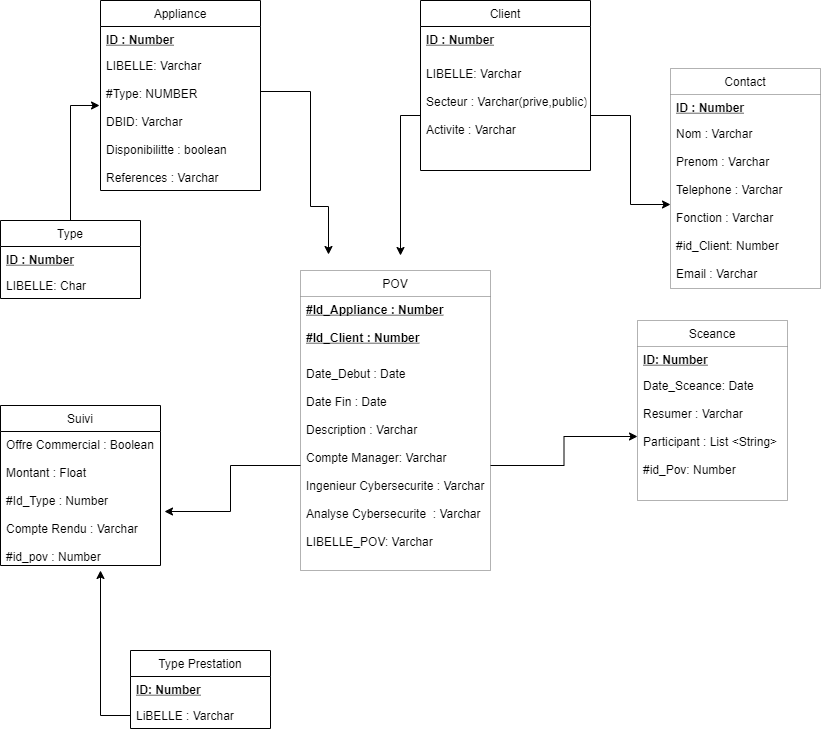

The diagram above was exported from draw.io. Its source (the exported page's mxGraphModel, read from the mxfile embedded in the PNG):
<mxGraphModel dx="868" dy="450" grid="1" gridSize="10" guides="1" tooltips="1" connect="1" arrows="1" fold="1" page="1" pageScale="1" pageWidth="827" pageHeight="1169" background="none" math="0" shadow="0">
  <root>
    <mxCell id="0" />
    <mxCell id="1" parent="0" />
    <mxCell id="A4Q4r-CNlhR3uw7f83QH-32" value="Appliance" style="swimlane;fontStyle=0;childLayout=stackLayout;horizontal=1;startSize=26;fillColor=none;horizontalStack=0;resizeParent=1;resizeParentMax=0;resizeLast=0;collapsible=1;marginBottom=0;" parent="1" vertex="1">
      <mxGeometry x="150" y="20" width="160" height="190" as="geometry" />
    </mxCell>
    <mxCell id="A4Q4r-CNlhR3uw7f83QH-33" value="ID : Number" style="text;strokeColor=none;fillColor=none;align=left;verticalAlign=top;spacingLeft=4;spacingRight=4;overflow=hidden;rotatable=0;points=[[0,0.5],[1,0.5]];portConstraint=eastwest;fontStyle=5" parent="A4Q4r-CNlhR3uw7f83QH-32" vertex="1">
      <mxGeometry y="26" width="160" height="26" as="geometry" />
    </mxCell>
    <mxCell id="A4Q4r-CNlhR3uw7f83QH-34" value="LIBELLE: Varchar&#10;&#10;#Type: NUMBER&#10;&#10;DBID: Varchar&#10;&#10;Disponibilitte : boolean &#10;&#10;References : Varchar" style="text;strokeColor=none;fillColor=none;align=left;verticalAlign=top;spacingLeft=4;spacingRight=4;overflow=hidden;rotatable=0;points=[[0,0.5],[1,0.5]];portConstraint=eastwest;" parent="A4Q4r-CNlhR3uw7f83QH-32" vertex="1">
      <mxGeometry y="52" width="160" height="138" as="geometry" />
    </mxCell>
    <mxCell id="A4Q4r-CNlhR3uw7f83QH-36" value="Client" style="swimlane;fontStyle=0;childLayout=stackLayout;horizontal=1;startSize=26;fillColor=none;horizontalStack=0;resizeParent=1;resizeParentMax=0;resizeLast=0;collapsible=1;marginBottom=0;" parent="1" vertex="1">
      <mxGeometry x="470" y="20" width="170" height="170" as="geometry">
        <mxRectangle x="420" y="40" width="60" height="26" as="alternateBounds" />
      </mxGeometry>
    </mxCell>
    <mxCell id="A4Q4r-CNlhR3uw7f83QH-37" value="ID : Number" style="text;strokeColor=none;fillColor=none;align=left;verticalAlign=top;spacingLeft=4;spacingRight=4;overflow=hidden;rotatable=0;points=[[0,0.5],[1,0.5]];portConstraint=eastwest;fontStyle=5" parent="A4Q4r-CNlhR3uw7f83QH-36" vertex="1">
      <mxGeometry y="26" width="170" height="34" as="geometry" />
    </mxCell>
    <mxCell id="A4Q4r-CNlhR3uw7f83QH-38" value="LIBELLE: Varchar&#10;&#10;Secteur : Varchar(prive,public)&#10;&#10;Activite : Varchar&#10;&#10;&#10;&#10;&#10;" style="text;strokeColor=none;fillColor=none;align=left;verticalAlign=top;spacingLeft=4;spacingRight=4;overflow=hidden;rotatable=0;points=[[0,0.5],[1,0.5]];portConstraint=eastwest;" parent="A4Q4r-CNlhR3uw7f83QH-36" vertex="1">
      <mxGeometry y="60" width="170" height="110" as="geometry" />
    </mxCell>
    <mxCell id="e4p0MRAOZsvJYTanwX-E-1" style="edgeStyle=orthogonalEdgeStyle;rounded=0;orthogonalLoop=1;jettySize=auto;html=1;entryX=-0.006;entryY=0.384;entryDx=0;entryDy=0;entryPerimeter=0;" parent="1" source="A4Q4r-CNlhR3uw7f83QH-44" target="A4Q4r-CNlhR3uw7f83QH-34" edge="1">
      <mxGeometry relative="1" as="geometry" />
    </mxCell>
    <mxCell id="A4Q4r-CNlhR3uw7f83QH-44" value="Type" style="swimlane;fontStyle=0;childLayout=stackLayout;horizontal=1;startSize=26;fillColor=none;horizontalStack=0;resizeParent=1;resizeParentMax=0;resizeLast=0;collapsible=1;marginBottom=0;" parent="1" vertex="1">
      <mxGeometry x="50" y="240" width="140" height="78" as="geometry" />
    </mxCell>
    <mxCell id="A4Q4r-CNlhR3uw7f83QH-45" value="ID : Number" style="text;strokeColor=none;fillColor=none;align=left;verticalAlign=top;spacingLeft=4;spacingRight=4;overflow=hidden;rotatable=0;points=[[0,0.5],[1,0.5]];portConstraint=eastwest;fontStyle=5" parent="A4Q4r-CNlhR3uw7f83QH-44" vertex="1">
      <mxGeometry y="26" width="140" height="26" as="geometry" />
    </mxCell>
    <mxCell id="A4Q4r-CNlhR3uw7f83QH-46" value="LIBELLE: Char " style="text;strokeColor=none;fillColor=none;align=left;verticalAlign=top;spacingLeft=4;spacingRight=4;overflow=hidden;rotatable=0;points=[[0,0.5],[1,0.5]];portConstraint=eastwest;" parent="A4Q4r-CNlhR3uw7f83QH-44" vertex="1">
      <mxGeometry y="52" width="140" height="26" as="geometry" />
    </mxCell>
    <mxCell id="A4Q4r-CNlhR3uw7f83QH-57" style="edgeStyle=orthogonalEdgeStyle;rounded=0;orthogonalLoop=1;jettySize=auto;html=1;" parent="1" source="A4Q4r-CNlhR3uw7f83QH-34" edge="1">
      <mxGeometry relative="1" as="geometry">
        <Array as="points">
          <mxPoint x="360" y="111" />
          <mxPoint x="360" y="226" />
        </Array>
        <mxPoint x="378" y="274" as="targetPoint" />
      </mxGeometry>
    </mxCell>
    <mxCell id="A4Q4r-CNlhR3uw7f83QH-58" style="edgeStyle=orthogonalEdgeStyle;rounded=0;orthogonalLoop=1;jettySize=auto;html=1;" parent="1" source="A4Q4r-CNlhR3uw7f83QH-38" edge="1">
      <mxGeometry relative="1" as="geometry">
        <mxPoint x="450" y="275" as="targetPoint" />
        <Array as="points">
          <mxPoint x="450" y="135" />
        </Array>
      </mxGeometry>
    </mxCell>
    <mxCell id="A4Q4r-CNlhR3uw7f83QH-64" value="Suivi" style="swimlane;fontStyle=0;childLayout=stackLayout;horizontal=1;startSize=26;fillColor=none;horizontalStack=0;resizeParent=1;resizeParentMax=0;resizeLast=0;collapsible=1;marginBottom=0;" parent="1" vertex="1">
      <mxGeometry x="50" y="425" width="160" height="160" as="geometry" />
    </mxCell>
    <mxCell id="A4Q4r-CNlhR3uw7f83QH-65" value="Offre Commercial : Boolean&#10;&#10;Montant : Float&#10;&#10;#Id_Type : Number&#10;&#10;Compte Rendu : Varchar &#10;&#10;#id_pov : Number" style="text;strokeColor=none;fillColor=none;align=left;verticalAlign=top;spacingLeft=4;spacingRight=4;overflow=hidden;rotatable=0;points=[[0,0.5],[1,0.5]];portConstraint=eastwest;" parent="A4Q4r-CNlhR3uw7f83QH-64" vertex="1">
      <mxGeometry y="26" width="160" height="134" as="geometry" />
    </mxCell>
    <mxCell id="zW-rNseIKxSyAt0-aioC-13" value="Type Prestation" style="swimlane;fontStyle=0;childLayout=stackLayout;horizontal=1;startSize=26;fillColor=none;horizontalStack=0;resizeParent=1;resizeParentMax=0;resizeLast=0;collapsible=1;marginBottom=0;" parent="1" vertex="1">
      <mxGeometry x="180" y="670" width="140" height="78" as="geometry" />
    </mxCell>
    <mxCell id="zW-rNseIKxSyAt0-aioC-14" value="ID: Number" style="text;strokeColor=none;fillColor=none;align=left;verticalAlign=top;spacingLeft=4;spacingRight=4;overflow=hidden;rotatable=0;points=[[0,0.5],[1,0.5]];portConstraint=eastwest;fontStyle=5" parent="zW-rNseIKxSyAt0-aioC-13" vertex="1">
      <mxGeometry y="26" width="140" height="26" as="geometry" />
    </mxCell>
    <mxCell id="zW-rNseIKxSyAt0-aioC-15" value="LiBELLE : Varchar" style="text;strokeColor=none;fillColor=none;align=left;verticalAlign=top;spacingLeft=4;spacingRight=4;overflow=hidden;rotatable=0;points=[[0,0.5],[1,0.5]];portConstraint=eastwest;" parent="zW-rNseIKxSyAt0-aioC-13" vertex="1">
      <mxGeometry y="52" width="140" height="26" as="geometry" />
    </mxCell>
    <mxCell id="zW-rNseIKxSyAt0-aioC-19" style="edgeStyle=orthogonalEdgeStyle;rounded=0;orthogonalLoop=1;jettySize=auto;html=1;" parent="1" source="zW-rNseIKxSyAt0-aioC-15" edge="1">
      <mxGeometry relative="1" as="geometry">
        <mxPoint x="150" y="590" as="targetPoint" />
      </mxGeometry>
    </mxCell>
    <mxCell id="yfbWZ_HG6blEOZyykdJJ-1" value="POV" style="swimlane;fontStyle=0;childLayout=stackLayout;horizontal=1;startSize=26;fillColor=none;horizontalStack=0;resizeParent=1;resizeParentMax=0;resizeLast=0;collapsible=1;marginBottom=0;opacity=30;" parent="1" vertex="1">
      <mxGeometry x="350" y="290" width="190" height="300" as="geometry" />
    </mxCell>
    <mxCell id="yfbWZ_HG6blEOZyykdJJ-2" value="#Id_Appliance : Number&#10;&#10;#Id_Client : Number" style="text;strokeColor=none;fillColor=none;align=left;verticalAlign=top;spacingLeft=4;spacingRight=4;overflow=hidden;rotatable=0;points=[[0,0.5],[1,0.5]];portConstraint=eastwest;fontStyle=5" parent="yfbWZ_HG6blEOZyykdJJ-1" vertex="1">
      <mxGeometry y="26" width="190" height="64" as="geometry" />
    </mxCell>
    <mxCell id="yfbWZ_HG6blEOZyykdJJ-3" value="Date_Debut : Date&#10;&#10;Date Fin : Date&#10;&#10;Description : Varchar&#10;&#10;Compte Manager: Varchar&#10;&#10;Ingenieur Cybersecurite : Varchar&#10;&#10;Analyse Cybersecurite  : Varchar&#10;&#10;LIBELLE_POV: Varchar" style="text;strokeColor=none;fillColor=none;align=left;verticalAlign=top;spacingLeft=4;spacingRight=4;overflow=hidden;rotatable=0;points=[[0,0.5],[1,0.5]];portConstraint=eastwest;" parent="yfbWZ_HG6blEOZyykdJJ-1" vertex="1">
      <mxGeometry y="90" width="190" height="210" as="geometry" />
    </mxCell>
    <mxCell id="LKzLrMbNpYw9r7DifgtC-1" value="Sceance" style="swimlane;fontStyle=0;childLayout=stackLayout;horizontal=1;startSize=26;fillColor=none;horizontalStack=0;resizeParent=1;resizeParentMax=0;resizeLast=0;collapsible=1;marginBottom=0;opacity=30;" parent="1" vertex="1">
      <mxGeometry x="687" y="340" width="150" height="180" as="geometry" />
    </mxCell>
    <mxCell id="LKzLrMbNpYw9r7DifgtC-2" value="ID: Number" style="text;strokeColor=none;fillColor=none;align=left;verticalAlign=top;spacingLeft=4;spacingRight=4;overflow=hidden;rotatable=0;points=[[0,0.5],[1,0.5]];portConstraint=eastwest;fontStyle=5" parent="LKzLrMbNpYw9r7DifgtC-1" vertex="1">
      <mxGeometry y="26" width="150" height="26" as="geometry" />
    </mxCell>
    <mxCell id="LKzLrMbNpYw9r7DifgtC-3" value="Date_Sceance: Date&#10;&#10;Resumer : Varchar&#10;&#10;Participant : List &lt;String&gt;&#10;&#10;#id_Pov: Number&#10;" style="text;strokeColor=none;fillColor=none;align=left;verticalAlign=top;spacingLeft=4;spacingRight=4;overflow=hidden;rotatable=0;points=[[0,0.5],[1,0.5]];portConstraint=eastwest;" parent="LKzLrMbNpYw9r7DifgtC-1" vertex="1">
      <mxGeometry y="52" width="150" height="128" as="geometry" />
    </mxCell>
    <mxCell id="3j2JrK6hI5TZRaF-bB3b-1" value="Contact" style="swimlane;fontStyle=0;childLayout=stackLayout;horizontal=1;startSize=26;fillColor=none;horizontalStack=0;resizeParent=1;resizeParentMax=0;resizeLast=0;collapsible=1;marginBottom=0;opacity=30;" parent="1" vertex="1">
      <mxGeometry x="720" y="88" width="150" height="220" as="geometry" />
    </mxCell>
    <mxCell id="3j2JrK6hI5TZRaF-bB3b-2" value="ID : Number" style="text;strokeColor=none;fillColor=none;align=left;verticalAlign=top;spacingLeft=4;spacingRight=4;overflow=hidden;rotatable=0;points=[[0,0.5],[1,0.5]];portConstraint=eastwest;fontStyle=5" parent="3j2JrK6hI5TZRaF-bB3b-1" vertex="1">
      <mxGeometry y="26" width="150" height="26" as="geometry" />
    </mxCell>
    <mxCell id="3j2JrK6hI5TZRaF-bB3b-4" value="Nom : Varchar&#10;&#10;Prenom : Varchar&#10;&#10;Telephone : Varchar&#10;&#10;Fonction : Varchar&#10;&#10;#id_Client: Number&#10;&#10;Email : Varchar" style="text;strokeColor=none;fillColor=none;align=left;verticalAlign=top;spacingLeft=4;spacingRight=4;overflow=hidden;rotatable=0;points=[[0,0.5],[1,0.5]];portConstraint=eastwest;" parent="3j2JrK6hI5TZRaF-bB3b-1" vertex="1">
      <mxGeometry y="52" width="150" height="168" as="geometry" />
    </mxCell>
    <mxCell id="e4p0MRAOZsvJYTanwX-E-3" style="edgeStyle=orthogonalEdgeStyle;rounded=0;orthogonalLoop=1;jettySize=auto;html=1;" parent="1" source="yfbWZ_HG6blEOZyykdJJ-3" target="LKzLrMbNpYw9r7DifgtC-3" edge="1">
      <mxGeometry relative="1" as="geometry" />
    </mxCell>
    <mxCell id="e4p0MRAOZsvJYTanwX-E-4" style="edgeStyle=orthogonalEdgeStyle;rounded=0;orthogonalLoop=1;jettySize=auto;html=1;entryX=1.025;entryY=0.597;entryDx=0;entryDy=0;entryPerimeter=0;" parent="1" source="yfbWZ_HG6blEOZyykdJJ-3" target="A4Q4r-CNlhR3uw7f83QH-65" edge="1">
      <mxGeometry relative="1" as="geometry">
        <mxPoint x="230" y="530" as="targetPoint" />
      </mxGeometry>
    </mxCell>
    <mxCell id="e4p0MRAOZsvJYTanwX-E-5" style="edgeStyle=orthogonalEdgeStyle;rounded=0;orthogonalLoop=1;jettySize=auto;html=1;" parent="1" source="A4Q4r-CNlhR3uw7f83QH-38" target="3j2JrK6hI5TZRaF-bB3b-4" edge="1">
      <mxGeometry relative="1" as="geometry" />
    </mxCell>
  </root>
</mxGraphModel>